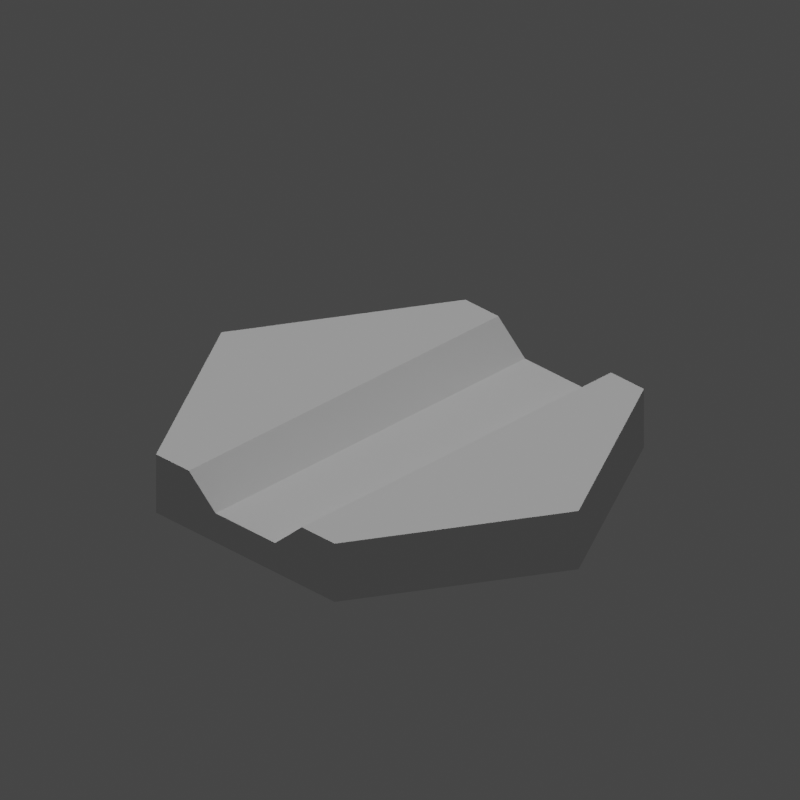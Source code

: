 # Source: HexagonCanalStraight.blend  (saved by Blender 2.83.18; exported with 4.5.12 LTS)
import bpy
from mathutils import Matrix  # noqa: F401  (used for matrix-valued properties, if any)

bpy.ops.wm.read_factory_settings(use_empty=True)
scene = bpy.context.scene
scene.name = 'Scene'

# ---- collections
col_collection = bpy.data.collections.new('Collection'); scene.collection.children.link(col_collection)

# ---- world
world_world = bpy.data.worlds.new('World'); scene.world = world_world
world_world.use_nodes = True; world_world.node_tree.nodes.clear()
_N = world_world.node_tree.nodes; _L = world_world.node_tree.links
n0 = _N.new('ShaderNodeOutputWorld'); n0.name = 'World Output'; n0.location = (300, 300)
n1 = _N.new('ShaderNodeBackground'); n1.name = 'Background'; n1.location = (10, 300)
n1.inputs[0].default_value = (0.05088, 0.05088, 0.05088, 1.0)
_L.new(n1.outputs[0], n0.inputs[0])
n0.is_active_output = True
world_world.color = (0.05088, 0.05088, 0.05088)
world_world.use_sun_shadow = False
world_world.sun_shadow_jitter_overblur = 0.0

# ---- cameras
cam_camera_007 = bpy.data.cameras.new('Camera.007')
cam_camera_007.type = 'ORTHO'
cam_camera_007.ortho_scale = 47.52
cam_camera_007.shift_y = 0.1

# ---- lights
light_sun_006 = bpy.data.lights.new('Sun.006', 'SUN')
light_sun_006.transmission_factor = 0.0
light_sun_006.energy = 1.0
light_sun_006.shadow_soft_size = 0.125
light_key_light = bpy.data.lights.new('key Light', 'SPOT')
light_key_light.transmission_factor = 0.0
light_key_light.shadow_soft_size = 0.25
light_key_light.shadow_maximum_resolution = 0.006
light_key_light.use_absolute_resolution = True

# ---- meshes
me_hexagoncanalstraight = bpy.data.meshes.new('HexagonCanalStraight')
me_hexagoncanalstraight.from_pydata([(-15.0, 0.0, 0.0), (-7.5, 12.99, 4.0), (-7.5, 12.99, 0.0), (-15.0, 0.0, 4.0), (7.5, -12.99, 0.0), (7.5, 12.99, 0.0), (15.0, 0.0, 0.0), (-7.5, -12.99, 0.0), (7.5, -12.99, 4.0), (15.0, 0.0, 4.0), (4.739, 12.99, 4.0), (7.5, 12.99, 4.0), (4.739, -12.99, 4.0), (-4.739, 12.99, 4.0), (-4.739, -12.99, 4.0), (-7.5, -12.99, 4.0), (2.5, 12.99, 2.0), (-2.5, 12.99, 2.0), (-2.5, -12.99, 2.0), (2.5, -12.99, 2.0)], [], [(0, 1, 2), (1, 0, 3), (4, 5, 6), (7, 5, 4), (7, 2, 5), (2, 7, 0), (8, 6, 9), (6, 8, 4), (10, 9, 11), (12, 9, 10), (9, 12, 8), (3, 13, 1), (13, 3, 14), (14, 3, 15), (5, 10, 11), (16, 5, 17), (10, 5, 16), (2, 13, 17), (13, 2, 1), (2, 17, 5), (7, 3, 0), (3, 7, 15), (7, 14, 15), (18, 7, 19), (14, 7, 18), (4, 12, 19), (12, 4, 8), (4, 19, 7), (9, 5, 11), (5, 9, 6), (17, 19, 16), (19, 17, 18), (16, 12, 10), (12, 16, 19), (13, 18, 17), (18, 13, 14)])
me_hexagoncanalstraight.use_remesh_fix_poles = True
me_hexagoncanalstraight.use_remesh_preserve_attributes = False
me_hexagoncanalstraight.use_mirror_vertex_groups = False
me_hexagoncanalstraight.update()

# ---- objects
ob_hexagoncanalstraight = bpy.data.objects.new('HexagonCanalStraight', me_hexagoncanalstraight)
ob_isocam = bpy.data.objects.new('IsoCam', cam_camera_007)
ob_sun = bpy.data.objects.new('Sun', light_sun_006)
ob_spot = bpy.data.objects.new('Spot', light_key_light)

# ---- transforms, parenting, visibility, modifiers, constraints
ob_hexagoncanalstraight.location = (0.0, 0.0, 0.0)
ob_hexagoncanalstraight.lineart.crease_threshold = 0.0
ob_isocam.location = (30.61, -30.61, 25.0)
ob_isocam.rotation_euler = (1.047, 0.0, 0.7854)
ob_isocam.lineart.crease_threshold = 0.0
ob_sun.location = (5.0, 2.0, 16.0)
ob_sun.lineart.crease_threshold = 0.0
ob_spot.location = (-7.0, -5.0, 16.0)
ob_spot.rotation_euler = (1.223, -0.96, 0.0)
ob_spot.lineart.crease_threshold = 0.0

# ---- collection membership
col_collection.objects.link(ob_hexagoncanalstraight)
col_collection.objects.link(ob_isocam)
col_collection.objects.link(ob_sun)
col_collection.objects.link(ob_spot)

# ---- scene / render settings (as saved in the file)
scene.camera = ob_isocam
scene.frame_start = 1; scene.frame_end = 250; scene.frame_set(1)
scene.render.engine = 'BLENDER_EEVEE_NEXT'
scene.render.resolution_x = 512
scene.render.resolution_y = 512
scene.cycles.use_denoising = False
scene.cycles.samples = 128
scene.cycles.sampling_pattern = 'TABULATED_SOBOL'
scene.cycles.use_adaptive_sampling = False
scene.cycles.use_light_tree = False
scene.view_settings.view_transform = 'Filmic'
bpy.context.view_layer.update()
